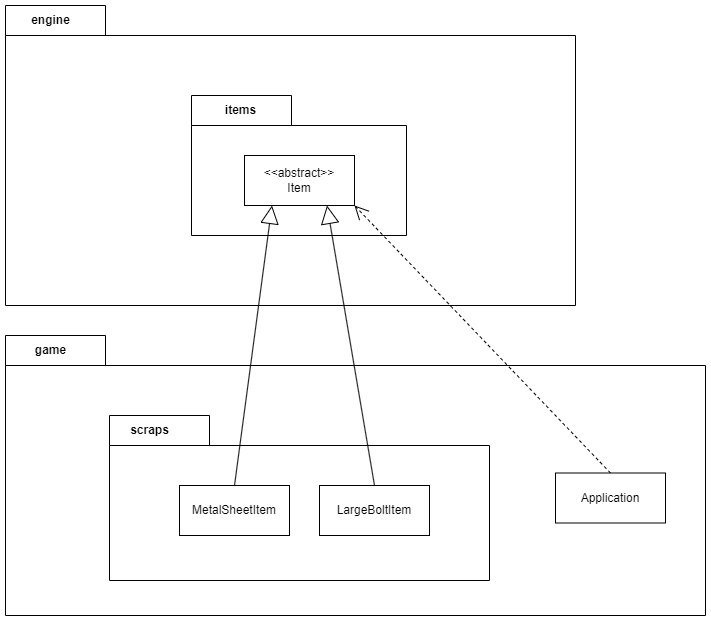

The diagram above was exported from draw.io. Its source (the exported page's mxGraphModel, read from the mxfile embedded in the PNG):
<mxGraphModel dx="1323" dy="743" grid="1" gridSize="10" guides="1" tooltips="1" connect="1" arrows="1" fold="1" page="1" pageScale="1" pageWidth="827" pageHeight="1169" math="0" shadow="0">
  <root>
    <mxCell id="WIyWlLk6GJQsqaUBKTNV-0" />
    <mxCell id="WIyWlLk6GJQsqaUBKTNV-1" parent="WIyWlLk6GJQsqaUBKTNV-0" />
    <mxCell id="EcbvuJ-0i7r0elzWdSVt-4" value="" style="shape=folder;fontStyle=1;spacingTop=10;tabWidth=100;tabHeight=30;tabPosition=left;html=1;whiteSpace=wrap;align=left;" vertex="1" parent="WIyWlLk6GJQsqaUBKTNV-1">
      <mxGeometry x="120" y="470" width="700" height="280" as="geometry" />
    </mxCell>
    <mxCell id="EcbvuJ-0i7r0elzWdSVt-6" value="" style="shape=folder;fontStyle=1;spacingTop=10;tabWidth=100;tabHeight=30;tabPosition=left;html=1;whiteSpace=wrap;align=left;" vertex="1" parent="WIyWlLk6GJQsqaUBKTNV-1">
      <mxGeometry x="224" y="550" width="380" height="165" as="geometry" />
    </mxCell>
    <mxCell id="EcbvuJ-0i7r0elzWdSVt-2" value="LargeBoltItem" style="html=1;whiteSpace=wrap;" vertex="1" parent="WIyWlLk6GJQsqaUBKTNV-1">
      <mxGeometry x="434" y="620" width="110" height="50" as="geometry" />
    </mxCell>
    <mxCell id="EcbvuJ-0i7r0elzWdSVt-3" value="MetalSheetItem" style="html=1;whiteSpace=wrap;" vertex="1" parent="WIyWlLk6GJQsqaUBKTNV-1">
      <mxGeometry x="294" y="620" width="110" height="50" as="geometry" />
    </mxCell>
    <mxCell id="EcbvuJ-0i7r0elzWdSVt-5" value="&lt;b&gt;game&lt;/b&gt;" style="text;html=1;align=center;verticalAlign=middle;resizable=0;points=[];autosize=1;strokeColor=none;fillColor=none;" vertex="1" parent="WIyWlLk6GJQsqaUBKTNV-1">
      <mxGeometry x="140" y="470" width="50" height="30" as="geometry" />
    </mxCell>
    <mxCell id="EcbvuJ-0i7r0elzWdSVt-7" value="scraps" style="text;html=1;align=center;verticalAlign=middle;resizable=0;points=[];autosize=1;strokeColor=none;fillColor=none;fontStyle=1" vertex="1" parent="WIyWlLk6GJQsqaUBKTNV-1">
      <mxGeometry x="234" y="550" width="60" height="30" as="geometry" />
    </mxCell>
    <mxCell id="EcbvuJ-0i7r0elzWdSVt-8" value="" style="shape=folder;fontStyle=1;spacingTop=10;tabWidth=100;tabHeight=30;tabPosition=left;html=1;whiteSpace=wrap;align=left;" vertex="1" parent="WIyWlLk6GJQsqaUBKTNV-1">
      <mxGeometry x="120" y="140" width="570" height="300" as="geometry" />
    </mxCell>
    <mxCell id="EcbvuJ-0i7r0elzWdSVt-9" value="engine" style="text;html=1;align=center;verticalAlign=middle;resizable=0;points=[];autosize=1;strokeColor=none;fillColor=none;fontStyle=1" vertex="1" parent="WIyWlLk6GJQsqaUBKTNV-1">
      <mxGeometry x="135" y="140" width="60" height="30" as="geometry" />
    </mxCell>
    <mxCell id="EcbvuJ-0i7r0elzWdSVt-10" value="" style="shape=folder;fontStyle=1;spacingTop=10;tabWidth=100;tabHeight=30;tabPosition=left;html=1;whiteSpace=wrap;align=left;" vertex="1" parent="WIyWlLk6GJQsqaUBKTNV-1">
      <mxGeometry x="306" y="230" width="215" height="140" as="geometry" />
    </mxCell>
    <mxCell id="EcbvuJ-0i7r0elzWdSVt-13" value="items" style="text;html=1;align=center;verticalAlign=middle;resizable=0;points=[];autosize=1;strokeColor=none;fillColor=none;fontStyle=1" vertex="1" parent="WIyWlLk6GJQsqaUBKTNV-1">
      <mxGeometry x="330" y="230" width="50" height="30" as="geometry" />
    </mxCell>
    <mxCell id="EcbvuJ-0i7r0elzWdSVt-14" value="&amp;lt;&amp;lt;abstract&amp;gt;&amp;gt;&lt;div&gt;Item&lt;/div&gt;" style="html=1;whiteSpace=wrap;" vertex="1" parent="WIyWlLk6GJQsqaUBKTNV-1">
      <mxGeometry x="359" y="290" width="110" height="50" as="geometry" />
    </mxCell>
    <mxCell id="EcbvuJ-0i7r0elzWdSVt-15" value="" style="endArrow=block;endSize=16;endFill=0;html=1;rounded=0;exitX=0.5;exitY=0;exitDx=0;exitDy=0;entryX=0.25;entryY=1;entryDx=0;entryDy=0;" edge="1" parent="WIyWlLk6GJQsqaUBKTNV-1" source="EcbvuJ-0i7r0elzWdSVt-3" target="EcbvuJ-0i7r0elzWdSVt-14">
      <mxGeometry x="0.0019" width="160" relative="1" as="geometry">
        <mxPoint x="330" y="450" as="sourcePoint" />
        <mxPoint x="490" y="450" as="targetPoint" />
        <mxPoint as="offset" />
      </mxGeometry>
    </mxCell>
    <mxCell id="EcbvuJ-0i7r0elzWdSVt-16" value="" style="endArrow=block;endSize=16;endFill=0;html=1;rounded=0;exitX=0.5;exitY=0;exitDx=0;exitDy=0;entryX=0.75;entryY=1;entryDx=0;entryDy=0;" edge="1" parent="WIyWlLk6GJQsqaUBKTNV-1" source="EcbvuJ-0i7r0elzWdSVt-2" target="EcbvuJ-0i7r0elzWdSVt-14">
      <mxGeometry width="160" relative="1" as="geometry">
        <mxPoint x="359" y="630" as="sourcePoint" />
        <mxPoint x="424" y="350" as="targetPoint" />
      </mxGeometry>
    </mxCell>
    <mxCell id="EcbvuJ-0i7r0elzWdSVt-17" value="Application" style="html=1;whiteSpace=wrap;" vertex="1" parent="WIyWlLk6GJQsqaUBKTNV-1">
      <mxGeometry x="670" y="607.5" width="110" height="50" as="geometry" />
    </mxCell>
    <mxCell id="EcbvuJ-0i7r0elzWdSVt-18" value="" style="endArrow=open;endSize=12;dashed=1;html=1;rounded=0;exitX=0.5;exitY=0;exitDx=0;exitDy=0;entryX=1;entryY=1;entryDx=0;entryDy=0;" edge="1" parent="WIyWlLk6GJQsqaUBKTNV-1" source="EcbvuJ-0i7r0elzWdSVt-17" target="EcbvuJ-0i7r0elzWdSVt-14">
      <mxGeometry width="160" relative="1" as="geometry">
        <mxPoint x="540" y="480" as="sourcePoint" />
        <mxPoint x="700" y="480" as="targetPoint" />
      </mxGeometry>
    </mxCell>
  </root>
</mxGraphModel>